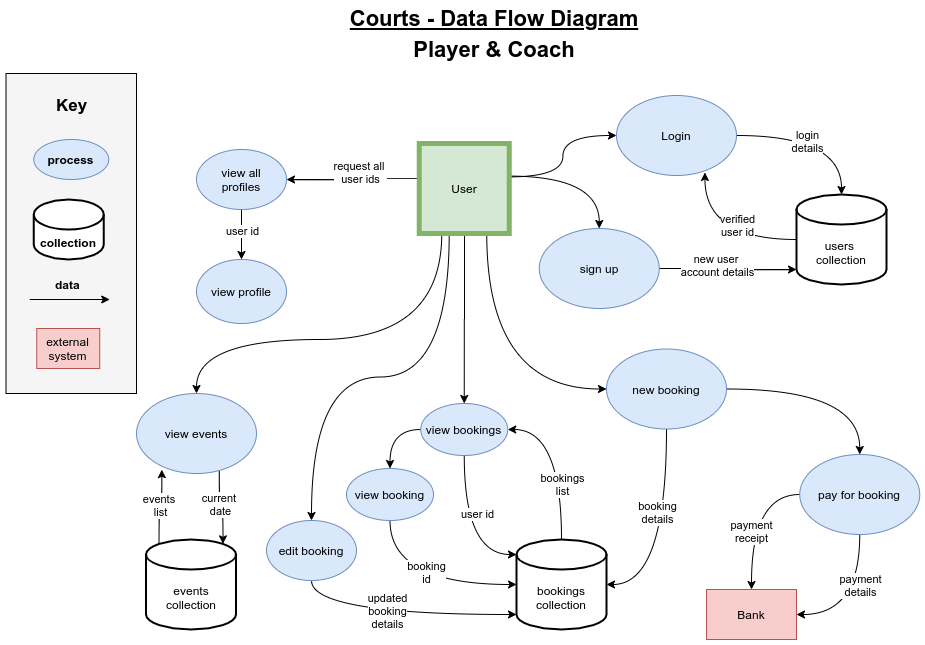

The diagram above was exported from draw.io. Its source (the exported page's mxGraphModel, read from the mxfile embedded in the PNG):
<mxGraphModel dx="1412" dy="682" grid="1" gridSize="10" guides="1" tooltips="1" connect="1" arrows="1" fold="1" page="1" pageScale="1" pageWidth="1169" pageHeight="827" math="0" shadow="0">
  <root>
    <mxCell id="WIyWlLk6GJQsqaUBKTNV-0" />
    <mxCell id="WIyWlLk6GJQsqaUBKTNV-1" parent="WIyWlLk6GJQsqaUBKTNV-0" />
    <mxCell id="ssWXqRzLlK9oXpT04m2v-1" value="" style="rounded=0;whiteSpace=wrap;html=1;fillColor=#f5f5f5;" parent="WIyWlLk6GJQsqaUBKTNV-1" vertex="1">
      <mxGeometry x="109.5" y="84" width="130.5" height="320" as="geometry" />
    </mxCell>
    <mxCell id="yDe1WUS9mHI5k_oQyqiV-16" style="edgeStyle=orthogonalEdgeStyle;orthogonalLoop=1;jettySize=auto;html=1;curved=1;exitX=0.99;exitY=0.371;exitDx=0;exitDy=0;exitPerimeter=0;" parent="WIyWlLk6GJQsqaUBKTNV-1" source="_iyk0aXM0mhcwxzN1M03-0" target="_iyk0aXM0mhcwxzN1M03-1" edge="1">
      <mxGeometry relative="1" as="geometry" />
    </mxCell>
    <mxCell id="yDe1WUS9mHI5k_oQyqiV-23" style="edgeStyle=orthogonalEdgeStyle;curved=1;orthogonalLoop=1;jettySize=auto;html=1;entryX=0.5;entryY=0;entryDx=0;entryDy=0;exitX=0.99;exitY=0.362;exitDx=0;exitDy=0;exitPerimeter=0;" parent="WIyWlLk6GJQsqaUBKTNV-1" source="_iyk0aXM0mhcwxzN1M03-0" target="I9pkBp4PuC4uMVaBkfte-9" edge="1">
      <mxGeometry relative="1" as="geometry" />
    </mxCell>
    <mxCell id="yDe1WUS9mHI5k_oQyqiV-36" style="edgeStyle=orthogonalEdgeStyle;curved=1;orthogonalLoop=1;jettySize=auto;html=1;exitX=0.25;exitY=1;exitDx=0;exitDy=0;" parent="WIyWlLk6GJQsqaUBKTNV-1" source="_iyk0aXM0mhcwxzN1M03-0" target="nJa42wyVZM0BkcSVcYi0-23" edge="1">
      <mxGeometry relative="1" as="geometry">
        <mxPoint x="262.75" y="569" as="targetPoint" />
        <Array as="points">
          <mxPoint x="545" y="350" />
          <mxPoint x="300" y="350" />
        </Array>
      </mxGeometry>
    </mxCell>
    <mxCell id="yDe1WUS9mHI5k_oQyqiV-37" style="edgeStyle=orthogonalEdgeStyle;curved=1;orthogonalLoop=1;jettySize=auto;html=1;exitX=0.75;exitY=1;exitDx=0;exitDy=0;entryX=0;entryY=0.5;entryDx=0;entryDy=0;" parent="WIyWlLk6GJQsqaUBKTNV-1" source="_iyk0aXM0mhcwxzN1M03-0" target="yDe1WUS9mHI5k_oQyqiV-31" edge="1">
      <mxGeometry relative="1" as="geometry" />
    </mxCell>
    <mxCell id="yDe1WUS9mHI5k_oQyqiV-38" style="edgeStyle=orthogonalEdgeStyle;curved=1;orthogonalLoop=1;jettySize=auto;html=1;exitX=0.333;exitY=0.991;exitDx=0;exitDy=0;entryX=0.5;entryY=0;entryDx=0;entryDy=0;exitPerimeter=0;" parent="WIyWlLk6GJQsqaUBKTNV-1" source="_iyk0aXM0mhcwxzN1M03-0" target="nJa42wyVZM0BkcSVcYi0-52" edge="1">
      <mxGeometry relative="1" as="geometry" />
    </mxCell>
    <mxCell id="yDe1WUS9mHI5k_oQyqiV-58" style="edgeStyle=orthogonalEdgeStyle;orthogonalLoop=1;jettySize=auto;html=1;startArrow=none;startFill=0;endArrow=classic;endFill=1;curved=1;" parent="WIyWlLk6GJQsqaUBKTNV-1" target="_iyk0aXM0mhcwxzN1M03-13" edge="1">
      <mxGeometry relative="1" as="geometry">
        <mxPoint x="568" y="245" as="sourcePoint" />
      </mxGeometry>
    </mxCell>
    <mxCell id="yDe1WUS9mHI5k_oQyqiV-92" style="edgeStyle=orthogonalEdgeStyle;curved=1;orthogonalLoop=1;jettySize=auto;html=1;entryX=1;entryY=0.5;entryDx=0;entryDy=0;startArrow=none;startFill=0;endArrow=classic;endFill=1;exitX=-0.005;exitY=0.391;exitDx=0;exitDy=0;exitPerimeter=0;" parent="WIyWlLk6GJQsqaUBKTNV-1" source="_iyk0aXM0mhcwxzN1M03-0" target="yDe1WUS9mHI5k_oQyqiV-91" edge="1">
      <mxGeometry relative="1" as="geometry" />
    </mxCell>
    <mxCell id="yDe1WUS9mHI5k_oQyqiV-97" value="request all &lt;br&gt;user ids" style="edgeLabel;html=1;align=center;verticalAlign=middle;resizable=0;points=[];" parent="yDe1WUS9mHI5k_oQyqiV-92" vertex="1" connectable="0">
      <mxGeometry x="-0.1144" y="-1" relative="1" as="geometry">
        <mxPoint y="-5.95" as="offset" />
      </mxGeometry>
    </mxCell>
    <mxCell id="_iyk0aXM0mhcwxzN1M03-0" value="User" style="whiteSpace=wrap;html=1;aspect=fixed;fillColor=#d5e8d4;strokeColor=#82b366;strokeWidth=5;" parent="WIyWlLk6GJQsqaUBKTNV-1" vertex="1">
      <mxGeometry x="522.75" y="154" width="90" height="90" as="geometry" />
    </mxCell>
    <mxCell id="yDe1WUS9mHI5k_oQyqiV-17" style="edgeStyle=orthogonalEdgeStyle;curved=1;orthogonalLoop=1;jettySize=auto;html=1;exitX=1;exitY=0.5;exitDx=0;exitDy=0;entryX=0.5;entryY=0;entryDx=0;entryDy=0;entryPerimeter=0;" parent="WIyWlLk6GJQsqaUBKTNV-1" source="_iyk0aXM0mhcwxzN1M03-1" target="yDe1WUS9mHI5k_oQyqiV-12" edge="1">
      <mxGeometry relative="1" as="geometry" />
    </mxCell>
    <mxCell id="yDe1WUS9mHI5k_oQyqiV-87" value="login&lt;br&gt;details" style="edgeLabel;html=1;align=center;verticalAlign=middle;resizable=0;points=[];" parent="yDe1WUS9mHI5k_oQyqiV-17" vertex="1" connectable="0">
      <mxGeometry x="0.4962" y="-14" relative="1" as="geometry">
        <mxPoint x="-21" y="-13" as="offset" />
      </mxGeometry>
    </mxCell>
    <mxCell id="_iyk0aXM0mhcwxzN1M03-1" value="Login" style="ellipse;whiteSpace=wrap;html=1;fillColor=#dae8fc;strokeColor=#6c8ebf;" parent="WIyWlLk6GJQsqaUBKTNV-1" vertex="1">
      <mxGeometry x="720" y="106" width="120" height="80" as="geometry" />
    </mxCell>
    <mxCell id="_iyk0aXM0mhcwxzN1M03-5" value="Bank" style="rounded=0;whiteSpace=wrap;html=1;fillColor=#f8cecc;strokeColor=#b85450;" parent="WIyWlLk6GJQsqaUBKTNV-1" vertex="1">
      <mxGeometry x="810" y="600" width="90" height="50" as="geometry" />
    </mxCell>
    <mxCell id="yDe1WUS9mHI5k_oQyqiV-45" style="edgeStyle=orthogonalEdgeStyle;curved=1;orthogonalLoop=1;jettySize=auto;html=1;exitX=0.5;exitY=1;exitDx=0;exitDy=0;entryX=1;entryY=0.5;entryDx=0;entryDy=0;startArrow=none;startFill=0;endArrow=classic;endFill=1;" parent="WIyWlLk6GJQsqaUBKTNV-1" source="_iyk0aXM0mhcwxzN1M03-6" target="_iyk0aXM0mhcwxzN1M03-5" edge="1">
      <mxGeometry relative="1" as="geometry" />
    </mxCell>
    <mxCell id="yDe1WUS9mHI5k_oQyqiV-86" value="payment&lt;br&gt;details" style="edgeLabel;html=1;align=center;verticalAlign=middle;resizable=0;points=[];" parent="yDe1WUS9mHI5k_oQyqiV-45" vertex="1" connectable="0">
      <mxGeometry x="-0.2859" relative="1" as="geometry">
        <mxPoint as="offset" />
      </mxGeometry>
    </mxCell>
    <mxCell id="yDe1WUS9mHI5k_oQyqiV-50" style="edgeStyle=orthogonalEdgeStyle;curved=1;orthogonalLoop=1;jettySize=auto;html=1;exitX=0;exitY=0.5;exitDx=0;exitDy=0;entryX=0.5;entryY=0;entryDx=0;entryDy=0;startArrow=none;startFill=0;endArrow=classic;endFill=1;" parent="WIyWlLk6GJQsqaUBKTNV-1" source="_iyk0aXM0mhcwxzN1M03-6" target="_iyk0aXM0mhcwxzN1M03-5" edge="1">
      <mxGeometry relative="1" as="geometry" />
    </mxCell>
    <mxCell id="yDe1WUS9mHI5k_oQyqiV-85" value="payment&lt;br&gt;receipt" style="edgeLabel;html=1;align=center;verticalAlign=middle;resizable=0;points=[];" parent="yDe1WUS9mHI5k_oQyqiV-50" vertex="1" connectable="0">
      <mxGeometry x="0.1885" y="-1" relative="1" as="geometry">
        <mxPoint as="offset" />
      </mxGeometry>
    </mxCell>
    <mxCell id="_iyk0aXM0mhcwxzN1M03-6" value="pay for booking" style="ellipse;whiteSpace=wrap;html=1;fillColor=#dae8fc;strokeColor=#6c8ebf;" parent="WIyWlLk6GJQsqaUBKTNV-1" vertex="1">
      <mxGeometry x="903.25" y="465" width="120" height="80" as="geometry" />
    </mxCell>
    <mxCell id="yDe1WUS9mHI5k_oQyqiV-57" style="edgeStyle=orthogonalEdgeStyle;curved=1;orthogonalLoop=1;jettySize=auto;html=1;exitX=0.5;exitY=1;exitDx=0;exitDy=0;entryX=0;entryY=0;entryDx=0;entryDy=15;entryPerimeter=0;startArrow=none;startFill=0;endArrow=classic;endFill=1;" parent="WIyWlLk6GJQsqaUBKTNV-1" source="_iyk0aXM0mhcwxzN1M03-13" target="yDe1WUS9mHI5k_oQyqiV-13" edge="1">
      <mxGeometry relative="1" as="geometry" />
    </mxCell>
    <mxCell id="yDe1WUS9mHI5k_oQyqiV-82" value="user id" style="edgeLabel;html=1;align=center;verticalAlign=middle;resizable=0;points=[];" parent="yDe1WUS9mHI5k_oQyqiV-57" vertex="1" connectable="0">
      <mxGeometry x="0.137" y="-2" relative="1" as="geometry">
        <mxPoint x="14.21" y="-28" as="offset" />
      </mxGeometry>
    </mxCell>
    <mxCell id="wlArIS6e52QrYQ2TUjxA-0" style="edgeStyle=orthogonalEdgeStyle;orthogonalLoop=1;jettySize=auto;html=1;exitX=0;exitY=0.5;exitDx=0;exitDy=0;curved=1;" parent="WIyWlLk6GJQsqaUBKTNV-1" source="_iyk0aXM0mhcwxzN1M03-13" target="yDe1WUS9mHI5k_oQyqiV-59" edge="1">
      <mxGeometry relative="1" as="geometry" />
    </mxCell>
    <mxCell id="_iyk0aXM0mhcwxzN1M03-13" value="view bookings" style="ellipse;whiteSpace=wrap;html=1;fillColor=#dae8fc;strokeColor=#6c8ebf;" parent="WIyWlLk6GJQsqaUBKTNV-1" vertex="1">
      <mxGeometry x="524.25" y="414" width="87" height="52" as="geometry" />
    </mxCell>
    <mxCell id="yDe1WUS9mHI5k_oQyqiV-24" style="edgeStyle=orthogonalEdgeStyle;curved=1;orthogonalLoop=1;jettySize=auto;html=1;entryX=0;entryY=1;entryDx=0;entryDy=-15;entryPerimeter=0;" parent="WIyWlLk6GJQsqaUBKTNV-1" source="I9pkBp4PuC4uMVaBkfte-9" target="yDe1WUS9mHI5k_oQyqiV-12" edge="1">
      <mxGeometry relative="1" as="geometry" />
    </mxCell>
    <mxCell id="yDe1WUS9mHI5k_oQyqiV-94" value="new user &lt;br&gt;account details" style="edgeLabel;html=1;align=center;verticalAlign=middle;resizable=0;points=[];" parent="yDe1WUS9mHI5k_oQyqiV-24" vertex="1" connectable="0">
      <mxGeometry x="-0.1552" y="4" relative="1" as="geometry">
        <mxPoint as="offset" />
      </mxGeometry>
    </mxCell>
    <mxCell id="I9pkBp4PuC4uMVaBkfte-9" value="sign up" style="ellipse;whiteSpace=wrap;html=1;fillColor=#dae8fc;strokeColor=#6c8ebf;" parent="WIyWlLk6GJQsqaUBKTNV-1" vertex="1">
      <mxGeometry x="642.75" y="239" width="120" height="80" as="geometry" />
    </mxCell>
    <mxCell id="yDe1WUS9mHI5k_oQyqiV-73" style="edgeStyle=orthogonalEdgeStyle;curved=1;orthogonalLoop=1;jettySize=auto;html=1;exitX=0.211;exitY=0.952;exitDx=0;exitDy=0;entryX=0.145;entryY=0;entryDx=0;entryDy=4.35;entryPerimeter=0;startArrow=classic;startFill=1;endArrow=none;endFill=0;exitPerimeter=0;" parent="WIyWlLk6GJQsqaUBKTNV-1" source="nJa42wyVZM0BkcSVcYi0-23" target="nJa42wyVZM0BkcSVcYi0-49" edge="1">
      <mxGeometry relative="1" as="geometry" />
    </mxCell>
    <mxCell id="yDe1WUS9mHI5k_oQyqiV-100" value="events&amp;nbsp;&lt;br&gt;list" style="edgeLabel;html=1;align=center;verticalAlign=middle;resizable=0;points=[];" parent="yDe1WUS9mHI5k_oQyqiV-73" vertex="1" connectable="0">
      <mxGeometry x="0.0131" y="-2" relative="1" as="geometry">
        <mxPoint as="offset" />
      </mxGeometry>
    </mxCell>
    <mxCell id="yDe1WUS9mHI5k_oQyqiV-74" style="edgeStyle=orthogonalEdgeStyle;curved=1;orthogonalLoop=1;jettySize=auto;html=1;exitX=0.69;exitY=0.963;exitDx=0;exitDy=0;entryX=0.855;entryY=0;entryDx=0;entryDy=4.35;entryPerimeter=0;startArrow=none;startFill=0;endArrow=classic;endFill=1;exitPerimeter=0;" parent="WIyWlLk6GJQsqaUBKTNV-1" source="nJa42wyVZM0BkcSVcYi0-23" target="nJa42wyVZM0BkcSVcYi0-49" edge="1">
      <mxGeometry relative="1" as="geometry" />
    </mxCell>
    <mxCell id="yDe1WUS9mHI5k_oQyqiV-93" value="current &lt;br&gt;date" style="edgeLabel;html=1;align=center;verticalAlign=middle;resizable=0;points=[];" parent="yDe1WUS9mHI5k_oQyqiV-74" vertex="1" connectable="0">
      <mxGeometry x="-0.1413" y="1" relative="1" as="geometry">
        <mxPoint as="offset" />
      </mxGeometry>
    </mxCell>
    <mxCell id="nJa42wyVZM0BkcSVcYi0-23" value="view events" style="ellipse;whiteSpace=wrap;html=1;fillColor=#dae8fc;strokeColor=#6c8ebf;" parent="WIyWlLk6GJQsqaUBKTNV-1" vertex="1">
      <mxGeometry x="240" y="404" width="120" height="80" as="geometry" />
    </mxCell>
    <mxCell id="nJa42wyVZM0BkcSVcYi0-41" style="edgeStyle=orthogonalEdgeStyle;curved=1;orthogonalLoop=1;jettySize=auto;html=1;exitX=0.5;exitY=1;exitDx=0;exitDy=0;startArrow=none;startFill=0;endArrow=classic;endFill=1;" parent="WIyWlLk6GJQsqaUBKTNV-1" edge="1">
      <mxGeometry relative="1" as="geometry">
        <mxPoint x="322.75" y="579" as="sourcePoint" />
        <mxPoint x="322.75" y="579" as="targetPoint" />
      </mxGeometry>
    </mxCell>
    <mxCell id="nJa42wyVZM0BkcSVcYi0-49" value="events collection" style="shape=cylinder3;whiteSpace=wrap;html=1;boundedLbl=1;backgroundOutline=1;size=15;strokeWidth=2;gradientColor=none;" parent="WIyWlLk6GJQsqaUBKTNV-1" vertex="1">
      <mxGeometry x="249.5" y="550" width="90" height="90" as="geometry" />
    </mxCell>
    <mxCell id="yDe1WUS9mHI5k_oQyqiV-63" style="edgeStyle=orthogonalEdgeStyle;curved=1;orthogonalLoop=1;jettySize=auto;html=1;exitX=0.5;exitY=1;exitDx=0;exitDy=0;entryX=0;entryY=1;entryDx=0;entryDy=-15;entryPerimeter=0;startArrow=none;startFill=0;endArrow=classic;endFill=1;" parent="WIyWlLk6GJQsqaUBKTNV-1" source="nJa42wyVZM0BkcSVcYi0-52" target="yDe1WUS9mHI5k_oQyqiV-13" edge="1">
      <mxGeometry relative="1" as="geometry" />
    </mxCell>
    <mxCell id="wlArIS6e52QrYQ2TUjxA-2" value="updated&lt;br&gt;booking&lt;br&gt;details" style="edgeLabel;html=1;align=center;verticalAlign=middle;resizable=0;points=[];" parent="yDe1WUS9mHI5k_oQyqiV-63" vertex="1" connectable="0">
      <mxGeometry x="-0.091" y="4" relative="1" as="geometry">
        <mxPoint as="offset" />
      </mxGeometry>
    </mxCell>
    <mxCell id="nJa42wyVZM0BkcSVcYi0-52" value="edit booking" style="ellipse;whiteSpace=wrap;html=1;fillColor=#dae8fc;strokeColor=#6c8ebf;" parent="WIyWlLk6GJQsqaUBKTNV-1" vertex="1">
      <mxGeometry x="370" y="531" width="90" height="60" as="geometry" />
    </mxCell>
    <mxCell id="nJa42wyVZM0BkcSVcYi0-57" value="&lt;h1&gt;&lt;font style=&quot;font-size: 17px&quot;&gt;Key&lt;/font&gt;&lt;/h1&gt;" style="text;html=1;strokeColor=none;fillColor=none;spacing=5;spacingTop=-20;whiteSpace=wrap;overflow=hidden;rounded=0;align=center;" parent="WIyWlLk6GJQsqaUBKTNV-1" vertex="1">
      <mxGeometry x="148.25" y="94" width="55" height="50" as="geometry" />
    </mxCell>
    <mxCell id="yDe1WUS9mHI5k_oQyqiV-5" value="process" style="ellipse;whiteSpace=wrap;html=1;fillColor=#dae8fc;strokeColor=#6c8ebf;fontStyle=1" parent="WIyWlLk6GJQsqaUBKTNV-1" vertex="1">
      <mxGeometry x="137.25" y="150" width="75" height="40" as="geometry" />
    </mxCell>
    <mxCell id="yDe1WUS9mHI5k_oQyqiV-6" value="collection" style="shape=cylinder3;whiteSpace=wrap;html=1;boundedLbl=1;backgroundOutline=1;size=15;strokeWidth=2;gradientColor=none;fontStyle=1" parent="WIyWlLk6GJQsqaUBKTNV-1" vertex="1">
      <mxGeometry x="137.25" y="210" width="70" height="60" as="geometry" />
    </mxCell>
    <mxCell id="yDe1WUS9mHI5k_oQyqiV-7" value="" style="endArrow=classic;html=1;" parent="WIyWlLk6GJQsqaUBKTNV-1" edge="1">
      <mxGeometry width="50" height="50" relative="1" as="geometry">
        <mxPoint x="133.25" y="310" as="sourcePoint" />
        <mxPoint x="213.25" y="310" as="targetPoint" />
        <Array as="points" />
      </mxGeometry>
    </mxCell>
    <mxCell id="yDe1WUS9mHI5k_oQyqiV-8" value="data&amp;nbsp;" style="text;html=1;strokeColor=none;fillColor=none;align=center;verticalAlign=middle;whiteSpace=wrap;rounded=0;fontStyle=1" parent="WIyWlLk6GJQsqaUBKTNV-1" vertex="1">
      <mxGeometry x="153.25" y="285" width="40" height="20" as="geometry" />
    </mxCell>
    <mxCell id="yDe1WUS9mHI5k_oQyqiV-9" value="&lt;font size=&quot;1&quot;&gt;&lt;b style=&quot;font-size: 22px&quot;&gt;Courts - Data Flow Diagram&lt;/b&gt;&lt;/font&gt;" style="text;html=1;strokeColor=none;fillColor=none;align=center;verticalAlign=middle;whiteSpace=wrap;rounded=0;fontStyle=4" parent="WIyWlLk6GJQsqaUBKTNV-1" vertex="1">
      <mxGeometry x="432.75" y="19" width="330" height="20" as="geometry" />
    </mxCell>
    <mxCell id="yDe1WUS9mHI5k_oQyqiV-21" style="edgeStyle=orthogonalEdgeStyle;curved=1;orthogonalLoop=1;jettySize=auto;html=1;exitX=0;exitY=0.5;exitDx=0;exitDy=0;exitPerimeter=0;entryX=0.737;entryY=0.962;entryDx=0;entryDy=0;entryPerimeter=0;" parent="WIyWlLk6GJQsqaUBKTNV-1" source="yDe1WUS9mHI5k_oQyqiV-12" target="_iyk0aXM0mhcwxzN1M03-1" edge="1">
      <mxGeometry relative="1" as="geometry" />
    </mxCell>
    <mxCell id="yDe1WUS9mHI5k_oQyqiV-95" value="verified&lt;br&gt;user id" style="edgeLabel;html=1;align=center;verticalAlign=middle;resizable=0;points=[];" parent="yDe1WUS9mHI5k_oQyqiV-21" vertex="1" connectable="0">
      <mxGeometry x="-0.2496" y="-22" relative="1" as="geometry">
        <mxPoint y="7" as="offset" />
      </mxGeometry>
    </mxCell>
    <mxCell id="yDe1WUS9mHI5k_oQyqiV-12" value="users &lt;br&gt;collection" style="shape=cylinder3;whiteSpace=wrap;html=1;boundedLbl=1;backgroundOutline=1;size=15;strokeWidth=2;gradientColor=none;" parent="WIyWlLk6GJQsqaUBKTNV-1" vertex="1">
      <mxGeometry x="900" y="205" width="90" height="90" as="geometry" />
    </mxCell>
    <mxCell id="yDe1WUS9mHI5k_oQyqiV-42" style="edgeStyle=orthogonalEdgeStyle;curved=1;orthogonalLoop=1;jettySize=auto;html=1;exitX=1;exitY=0.5;exitDx=0;exitDy=0;exitPerimeter=0;entryX=0.5;entryY=1;entryDx=0;entryDy=0;startArrow=classic;startFill=1;endArrow=none;endFill=0;" parent="WIyWlLk6GJQsqaUBKTNV-1" source="yDe1WUS9mHI5k_oQyqiV-13" target="yDe1WUS9mHI5k_oQyqiV-31" edge="1">
      <mxGeometry relative="1" as="geometry" />
    </mxCell>
    <mxCell id="yDe1WUS9mHI5k_oQyqiV-84" value="booking&lt;br&gt;details" style="edgeLabel;html=1;align=center;verticalAlign=middle;resizable=0;points=[];" parent="yDe1WUS9mHI5k_oQyqiV-42" vertex="1" connectable="0">
      <mxGeometry x="0.2347" y="10" relative="1" as="geometry">
        <mxPoint as="offset" />
      </mxGeometry>
    </mxCell>
    <mxCell id="yDe1WUS9mHI5k_oQyqiV-56" style="edgeStyle=orthogonalEdgeStyle;curved=1;orthogonalLoop=1;jettySize=auto;html=1;entryX=1;entryY=0.5;entryDx=0;entryDy=0;startArrow=none;startFill=0;endArrow=classic;endFill=1;exitX=0.5;exitY=0;exitDx=0;exitDy=0;exitPerimeter=0;" parent="WIyWlLk6GJQsqaUBKTNV-1" source="yDe1WUS9mHI5k_oQyqiV-13" target="_iyk0aXM0mhcwxzN1M03-13" edge="1">
      <mxGeometry relative="1" as="geometry">
        <mxPoint x="626.75" y="662" as="sourcePoint" />
      </mxGeometry>
    </mxCell>
    <mxCell id="yDe1WUS9mHI5k_oQyqiV-83" value="bookings&lt;br&gt;list" style="edgeLabel;html=1;align=center;verticalAlign=middle;resizable=0;points=[];" parent="yDe1WUS9mHI5k_oQyqiV-56" vertex="1" connectable="0">
      <mxGeometry x="-0.1442" y="2" relative="1" as="geometry">
        <mxPoint x="2" y="14" as="offset" />
      </mxGeometry>
    </mxCell>
    <mxCell id="yDe1WUS9mHI5k_oQyqiV-13" value="bookings&lt;br&gt;collection" style="shape=cylinder3;whiteSpace=wrap;html=1;boundedLbl=1;backgroundOutline=1;size=15;strokeWidth=2;gradientColor=none;" parent="WIyWlLk6GJQsqaUBKTNV-1" vertex="1">
      <mxGeometry x="620" y="550" width="90" height="90" as="geometry" />
    </mxCell>
    <mxCell id="yDe1WUS9mHI5k_oQyqiV-14" value="external system" style="rounded=0;whiteSpace=wrap;html=1;fillColor=#f8cecc;strokeColor=#b85450;" parent="WIyWlLk6GJQsqaUBKTNV-1" vertex="1">
      <mxGeometry x="140.25" y="339" width="63" height="40" as="geometry" />
    </mxCell>
    <mxCell id="yDe1WUS9mHI5k_oQyqiV-51" style="edgeStyle=orthogonalEdgeStyle;curved=1;orthogonalLoop=1;jettySize=auto;html=1;exitX=1;exitY=0.5;exitDx=0;exitDy=0;startArrow=none;startFill=0;endArrow=classic;endFill=1;" parent="WIyWlLk6GJQsqaUBKTNV-1" source="yDe1WUS9mHI5k_oQyqiV-31" target="_iyk0aXM0mhcwxzN1M03-6" edge="1">
      <mxGeometry relative="1" as="geometry" />
    </mxCell>
    <mxCell id="yDe1WUS9mHI5k_oQyqiV-31" value="new booking" style="ellipse;whiteSpace=wrap;html=1;fillColor=#dae8fc;strokeColor=#6c8ebf;" parent="WIyWlLk6GJQsqaUBKTNV-1" vertex="1">
      <mxGeometry x="710" y="359.5" width="120" height="80" as="geometry" />
    </mxCell>
    <mxCell id="yDe1WUS9mHI5k_oQyqiV-60" style="edgeStyle=orthogonalEdgeStyle;curved=1;orthogonalLoop=1;jettySize=auto;html=1;exitX=0.5;exitY=1;exitDx=0;exitDy=0;entryX=0;entryY=0.5;entryDx=0;entryDy=0;entryPerimeter=0;startArrow=none;startFill=0;endArrow=classic;endFill=1;" parent="WIyWlLk6GJQsqaUBKTNV-1" source="yDe1WUS9mHI5k_oQyqiV-59" target="yDe1WUS9mHI5k_oQyqiV-13" edge="1">
      <mxGeometry relative="1" as="geometry" />
    </mxCell>
    <mxCell id="wlArIS6e52QrYQ2TUjxA-3" value="booking&lt;br&gt;id" style="edgeLabel;html=1;align=center;verticalAlign=middle;resizable=0;points=[];" parent="yDe1WUS9mHI5k_oQyqiV-60" vertex="1" connectable="0">
      <mxGeometry x="0.0522" y="13" relative="1" as="geometry">
        <mxPoint as="offset" />
      </mxGeometry>
    </mxCell>
    <mxCell id="yDe1WUS9mHI5k_oQyqiV-59" value="view booking" style="ellipse;whiteSpace=wrap;html=1;fillColor=#dae8fc;strokeColor=#6c8ebf;" parent="WIyWlLk6GJQsqaUBKTNV-1" vertex="1">
      <mxGeometry x="450" y="479" width="87" height="52" as="geometry" />
    </mxCell>
    <mxCell id="yDe1WUS9mHI5k_oQyqiV-98" value="" style="edgeStyle=orthogonalEdgeStyle;curved=1;orthogonalLoop=1;jettySize=auto;html=1;startArrow=none;startFill=0;endArrow=classic;endFill=1;" parent="WIyWlLk6GJQsqaUBKTNV-1" source="yDe1WUS9mHI5k_oQyqiV-91" target="yDe1WUS9mHI5k_oQyqiV-96" edge="1">
      <mxGeometry relative="1" as="geometry" />
    </mxCell>
    <mxCell id="yDe1WUS9mHI5k_oQyqiV-99" value="user id" style="edgeLabel;html=1;align=center;verticalAlign=middle;resizable=0;points=[];" parent="yDe1WUS9mHI5k_oQyqiV-98" vertex="1" connectable="0">
      <mxGeometry x="-0.2436" y="-4" relative="1" as="geometry">
        <mxPoint x="4" y="2" as="offset" />
      </mxGeometry>
    </mxCell>
    <mxCell id="yDe1WUS9mHI5k_oQyqiV-91" value="view all&lt;br&gt;profiles" style="ellipse;whiteSpace=wrap;html=1;fillColor=#dae8fc;strokeColor=#6c8ebf;" parent="WIyWlLk6GJQsqaUBKTNV-1" vertex="1">
      <mxGeometry x="300" y="160" width="90" height="60" as="geometry" />
    </mxCell>
    <mxCell id="yDe1WUS9mHI5k_oQyqiV-96" value="view profile" style="ellipse;whiteSpace=wrap;html=1;fillColor=#dae8fc;strokeColor=#6c8ebf;" parent="WIyWlLk6GJQsqaUBKTNV-1" vertex="1">
      <mxGeometry x="300" y="270" width="90" height="64" as="geometry" />
    </mxCell>
    <mxCell id="wlArIS6e52QrYQ2TUjxA-5" value="&lt;font size=&quot;1&quot;&gt;&lt;b style=&quot;font-size: 22px&quot;&gt;Player &amp;amp; Coach&lt;/b&gt;&lt;/font&gt;" style="text;html=1;strokeColor=none;fillColor=none;align=center;verticalAlign=middle;whiteSpace=wrap;rounded=0;fontStyle=0" parent="WIyWlLk6GJQsqaUBKTNV-1" vertex="1">
      <mxGeometry x="432.75" y="50" width="330" height="20" as="geometry" />
    </mxCell>
  </root>
</mxGraphModel>